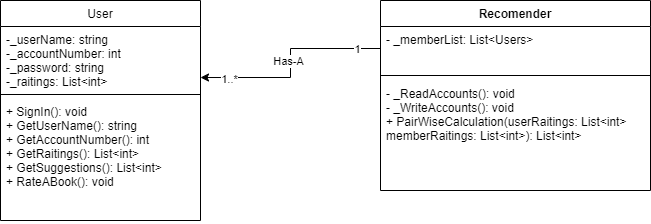

The diagram above was exported from draw.io. Its source (the exported page's mxGraphModel, read from the mxfile embedded in the PNG):
<mxGraphModel dx="758" dy="806" grid="1" gridSize="10" guides="1" tooltips="1" connect="1" arrows="1" fold="1" page="1" pageScale="1" pageWidth="827" pageHeight="1169" math="0" shadow="0">
  <root>
    <mxCell id="WIyWlLk6GJQsqaUBKTNV-0" />
    <mxCell id="WIyWlLk6GJQsqaUBKTNV-1" parent="WIyWlLk6GJQsqaUBKTNV-0" />
    <mxCell id="zkfFHV4jXpPFQw0GAbJ--0" value="User" style="swimlane;fontStyle=0;align=center;verticalAlign=top;childLayout=stackLayout;horizontal=1;startSize=26;horizontalStack=0;resizeParent=1;resizeLast=0;collapsible=1;marginBottom=0;rounded=0;shadow=0;strokeWidth=1;" parent="WIyWlLk6GJQsqaUBKTNV-1" vertex="1">
      <mxGeometry x="110" y="180" width="200" height="220" as="geometry">
        <mxRectangle x="230" y="140" width="160" height="26" as="alternateBounds" />
      </mxGeometry>
    </mxCell>
    <mxCell id="zkfFHV4jXpPFQw0GAbJ--3" value="-_userName: string&#10;-_accountNumber: int&#10;-_password: string&#10;-_raitings: List&lt;int&gt;" style="text;align=left;verticalAlign=top;spacingLeft=4;spacingRight=4;overflow=hidden;rotatable=0;points=[[0,0.5],[1,0.5]];portConstraint=eastwest;rounded=0;shadow=0;html=0;" parent="zkfFHV4jXpPFQw0GAbJ--0" vertex="1">
      <mxGeometry y="26" width="200" height="64" as="geometry" />
    </mxCell>
    <mxCell id="zkfFHV4jXpPFQw0GAbJ--4" value="" style="line;html=1;strokeWidth=1;align=left;verticalAlign=middle;spacingTop=-1;spacingLeft=3;spacingRight=3;rotatable=0;labelPosition=right;points=[];portConstraint=eastwest;" parent="zkfFHV4jXpPFQw0GAbJ--0" vertex="1">
      <mxGeometry y="90" width="200" height="8" as="geometry" />
    </mxCell>
    <mxCell id="zkfFHV4jXpPFQw0GAbJ--5" value="+ SignIn(): void&#10;+ GetUserName(): string&#10;+ GetAccountNumber(): int&#10;+ GetRaitings(): List&lt;int&gt;&#10;+ GetSuggestions(): List&lt;int&gt;&#10;+ RateABook(): void&#10;" style="text;align=left;verticalAlign=top;spacingLeft=4;spacingRight=4;overflow=hidden;rotatable=0;points=[[0,0.5],[1,0.5]];portConstraint=eastwest;" parent="zkfFHV4jXpPFQw0GAbJ--0" vertex="1">
      <mxGeometry y="98" width="200" height="122" as="geometry" />
    </mxCell>
    <mxCell id="d_siylLKkj_cjjuN52WC-0" value="Recomender" style="swimlane;fontStyle=1;align=center;verticalAlign=top;childLayout=stackLayout;horizontal=1;startSize=26;horizontalStack=0;resizeParent=1;resizeParentMax=0;resizeLast=0;collapsible=1;marginBottom=0;" vertex="1" parent="WIyWlLk6GJQsqaUBKTNV-1">
      <mxGeometry x="490" y="180" width="270" height="190" as="geometry" />
    </mxCell>
    <mxCell id="d_siylLKkj_cjjuN52WC-1" value="- _memberList: List&lt;Users&gt; " style="text;strokeColor=none;fillColor=none;align=left;verticalAlign=top;spacingLeft=4;spacingRight=4;overflow=hidden;rotatable=0;points=[[0,0.5],[1,0.5]];portConstraint=eastwest;" vertex="1" parent="d_siylLKkj_cjjuN52WC-0">
      <mxGeometry y="26" width="270" height="44" as="geometry" />
    </mxCell>
    <mxCell id="d_siylLKkj_cjjuN52WC-2" value="" style="line;strokeWidth=1;fillColor=none;align=left;verticalAlign=middle;spacingTop=-1;spacingLeft=3;spacingRight=3;rotatable=0;labelPosition=right;points=[];portConstraint=eastwest;" vertex="1" parent="d_siylLKkj_cjjuN52WC-0">
      <mxGeometry y="70" width="270" height="10" as="geometry" />
    </mxCell>
    <mxCell id="d_siylLKkj_cjjuN52WC-3" value="- _ReadAccounts(): void&#10;- _WriteAccounts(): void&#10;+ PairWiseCalculation(userRaitings: List&lt;int&gt;&#10;memberRaitings: List&lt;int&gt;): List&lt;int&gt;&#10;&#10;" style="text;strokeColor=none;fillColor=none;align=left;verticalAlign=top;spacingLeft=4;spacingRight=4;overflow=hidden;rotatable=0;points=[[0,0.5],[1,0.5]];portConstraint=eastwest;" vertex="1" parent="d_siylLKkj_cjjuN52WC-0">
      <mxGeometry y="80" width="270" height="110" as="geometry" />
    </mxCell>
    <mxCell id="d_siylLKkj_cjjuN52WC-4" style="edgeStyle=orthogonalEdgeStyle;rounded=0;orthogonalLoop=1;jettySize=auto;html=1;exitX=0;exitY=0.5;exitDx=0;exitDy=0;entryX=1;entryY=0.797;entryDx=0;entryDy=0;entryPerimeter=0;" edge="1" parent="WIyWlLk6GJQsqaUBKTNV-1" source="d_siylLKkj_cjjuN52WC-1" target="zkfFHV4jXpPFQw0GAbJ--3">
      <mxGeometry relative="1" as="geometry" />
    </mxCell>
    <mxCell id="d_siylLKkj_cjjuN52WC-5" value="Has-A" style="edgeLabel;html=1;align=center;verticalAlign=middle;resizable=0;points=[];" vertex="1" connectable="0" parent="d_siylLKkj_cjjuN52WC-4">
      <mxGeometry x="0.2571" y="2" relative="1" as="geometry">
        <mxPoint x="9" y="-19" as="offset" />
      </mxGeometry>
    </mxCell>
    <mxCell id="d_siylLKkj_cjjuN52WC-6" value="1..*" style="edgeLabel;html=1;align=center;verticalAlign=middle;resizable=0;points=[];" vertex="1" connectable="0" parent="d_siylLKkj_cjjuN52WC-4">
      <mxGeometry x="0.73" y="1" relative="1" as="geometry">
        <mxPoint as="offset" />
      </mxGeometry>
    </mxCell>
    <mxCell id="d_siylLKkj_cjjuN52WC-7" value="1" style="edgeLabel;html=1;align=center;verticalAlign=middle;resizable=0;points=[];" vertex="1" connectable="0" parent="d_siylLKkj_cjjuN52WC-4">
      <mxGeometry x="-0.77" relative="1" as="geometry">
        <mxPoint as="offset" />
      </mxGeometry>
    </mxCell>
  </root>
</mxGraphModel>